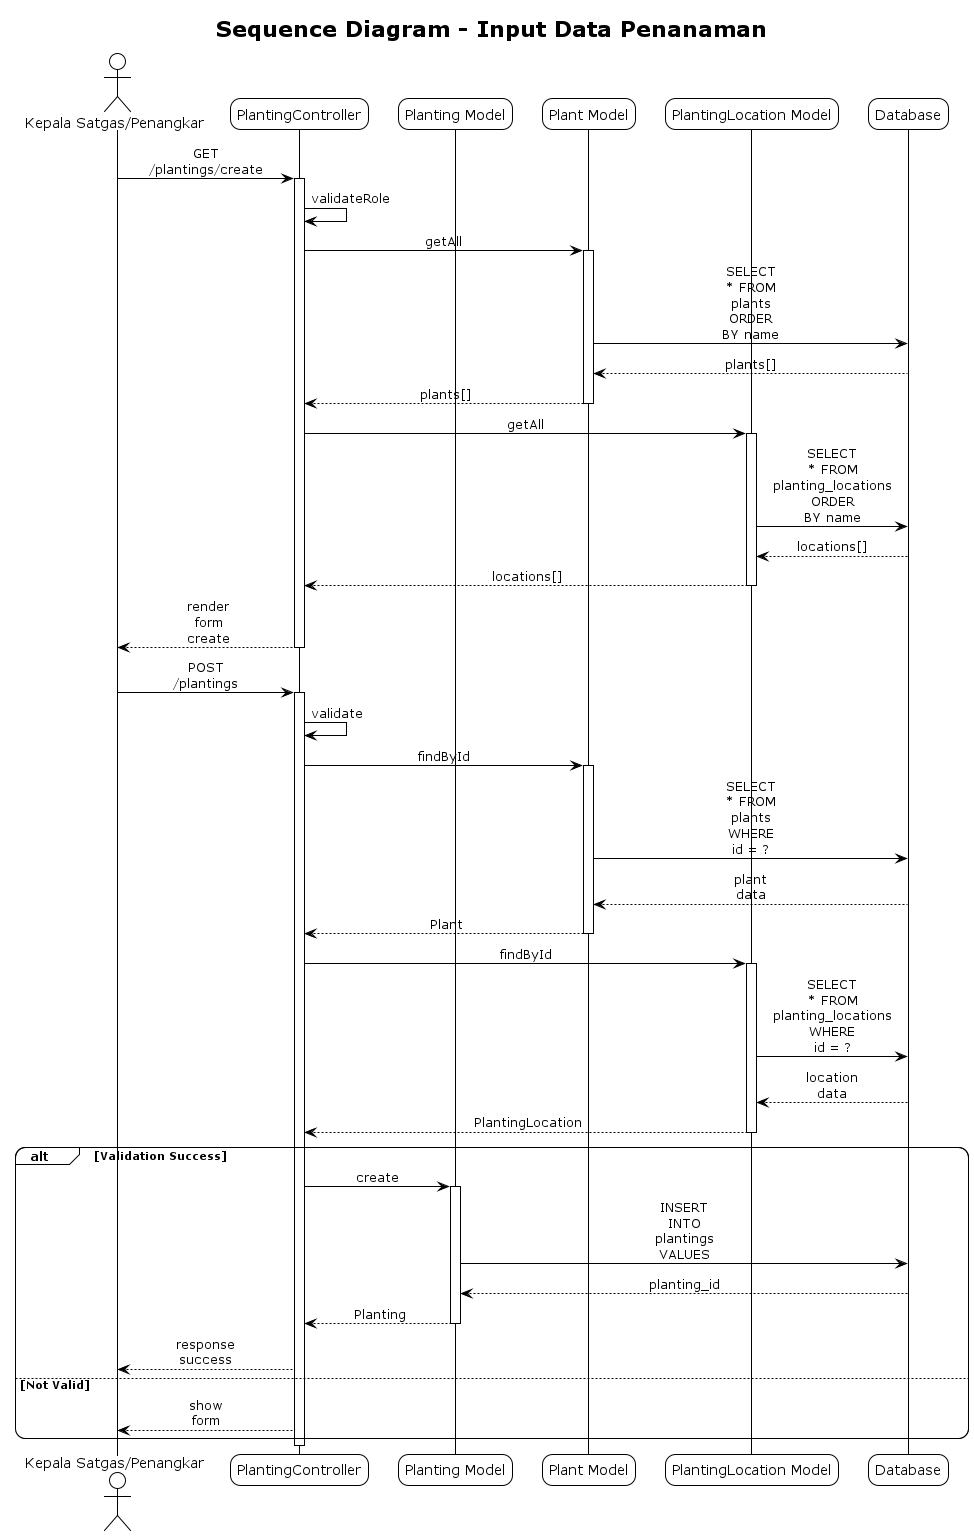

The diagram above was rendered by PlantUML. Its source (embedded in the PNG):
@startuml Sequence Diagram - Input Data Penanaman
!theme plain
skinparam sequenceMessageAlign center
skinparam roundcorner 20
skinparam maxmessagesize 60

title Sequence Diagram - Input Data Penanaman

actor "Kepala Satgas/Penangkar" as User
participant "PlantingController" as Controller
participant "Planting Model" as Planting
participant "Plant Model" as Plant
participant "PlantingLocation Model" as PlantingLocation
participant "Database" as DB

User -> Controller: GET /plantings/create
activate Controller
Controller -> Controller: validateRole
Controller -> Plant: getAll
activate Plant
Plant -> DB: SELECT * FROM plants ORDER BY name
DB --> Plant: plants[]
Plant --> Controller: plants[]
deactivate Plant

Controller -> PlantingLocation: getAll
activate PlantingLocation
PlantingLocation -> DB: SELECT * FROM planting_locations ORDER BY name
DB --> PlantingLocation: locations[]
PlantingLocation --> Controller: locations[]
deactivate PlantingLocation

Controller --> User: render form create
deactivate Controller

User -> Controller: POST /plantings
activate Controller
Controller -> Controller: validate
Controller -> Plant: findById
activate Plant
Plant -> DB: SELECT * FROM plants WHERE id = ?
DB --> Plant: plant data
Plant --> Controller: Plant
deactivate Plant

Controller -> PlantingLocation: findById
activate PlantingLocation
PlantingLocation -> DB: SELECT * FROM planting_locations WHERE id = ?
DB --> PlantingLocation: location data
PlantingLocation --> Controller: PlantingLocation
deactivate PlantingLocation

alt Validation Success
    Controller -> Planting: create
    activate Planting
    Planting -> DB: INSERT INTO plantings VALUES
    DB --> Planting: planting_id
    Planting --> Controller: Planting
    deactivate Planting
    
    Controller --> User: response success
else Not Valid
    Controller --> User: show form
end
deactivate Controller

@enduml